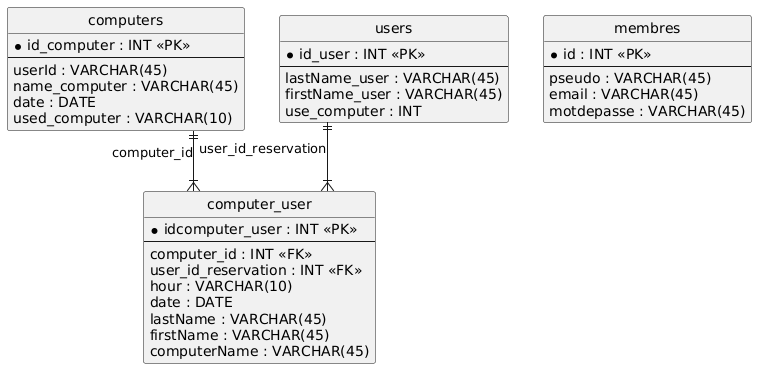

The diagram above was rendered by PlantUML. Its source (embedded in the PNG):
@startuml
hide circle
skinparam linetype ortho

entity "computer_user" as computer_user {
  * idcomputer_user : INT <<PK>>
  --
  computer_id : INT <<FK>>
  user_id_reservation : INT <<FK>>
  hour : VARCHAR(10)
  date : DATE
  lastName : VARCHAR(45)
  firstName : VARCHAR(45)
  computerName : VARCHAR(45)
}

entity "computers" as computers {
  * id_computer : INT <<PK>>
  --
  userId : VARCHAR(45)
  name_computer : VARCHAR(45)
  date : DATE
  used_computer : VARCHAR(10)
}

entity "membres" as membres {
  * id : INT <<PK>>
  --
  pseudo : VARCHAR(45)
  email : VARCHAR(45)
  motdepasse : VARCHAR(45)
}

entity "users" as users {
  * id_user : INT <<PK>>
  --
  lastName_user : VARCHAR(45)
  firstName_user : VARCHAR(45)
  use_computer : INT
}

computers ||--|{ computer_user : "computer_id"
users ||--|{ computer_user : "user_id_reservation"
@enduml